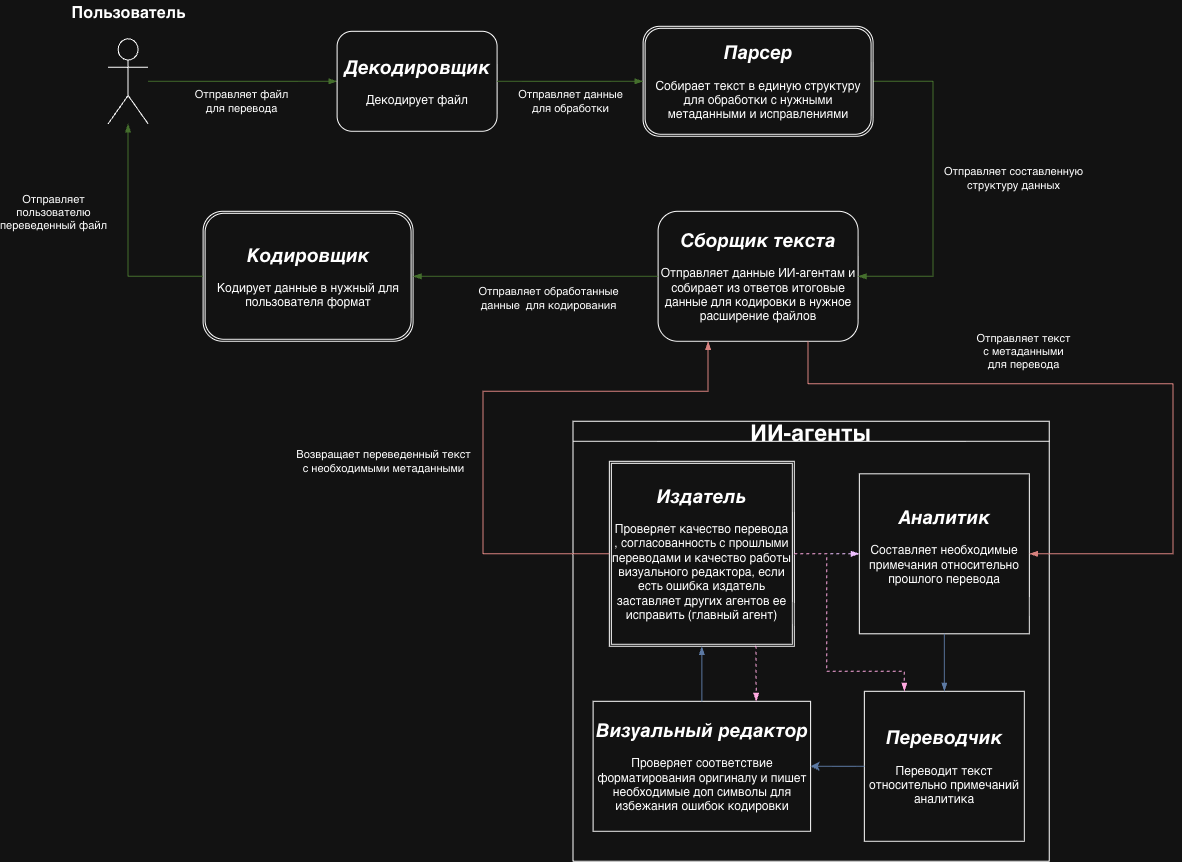

The diagram above was exported from draw.io. Its source (the exported page's mxGraphModel, read from the mxfile embedded in the PNG):
<mxGraphModel dx="2085" dy="866" grid="1" gridSize="10" guides="1" tooltips="1" connect="1" arrows="1" fold="1" page="1" pageScale="1" pageWidth="827" pageHeight="1169" math="0" shadow="0">
  <root>
    <mxCell id="0" />
    <mxCell id="1" parent="0" />
    <mxCell id="CtxuTpBlrpQ8d_gXMIc2-11" edge="1" parent="1" source="CtxuTpBlrpQ8d_gXMIc2-61" style="endArrow=blockThin;html=1;rounded=0;entryX=0;entryY=0.5;entryDx=0;entryDy=0;endFill=1;fillColor=#d5e8d4;strokeColor=#82b366;" target="CtxuTpBlrpQ8d_gXMIc2-15" value="">
      <mxGeometry height="50" relative="1" width="50" as="geometry">
        <mxPoint x="160" y="170" as="sourcePoint" />
        <mxPoint x="420" y="170" as="targetPoint" />
      </mxGeometry>
    </mxCell>
    <mxCell id="CtxuTpBlrpQ8d_gXMIc2-12" connectable="0" parent="CtxuTpBlrpQ8d_gXMIc2-11" style="edgeLabel;html=1;align=center;verticalAlign=middle;resizable=0;points=[];" value="Отправляет файл &lt;br&gt;для перевода" vertex="1">
      <mxGeometry relative="1" x="-0.1771" y="2" as="geometry">
        <mxPoint x="15" y="22" as="offset" />
      </mxGeometry>
    </mxCell>
    <mxCell id="CtxuTpBlrpQ8d_gXMIc2-15" parent="1" style="rounded=1;whiteSpace=wrap;html=1;" value="&lt;span style=&quot;font-size: 19px;&quot;&gt;&lt;b&gt;&lt;i&gt;Декодировщик&lt;/i&gt;&lt;/b&gt;&lt;/span&gt;&lt;br&gt;&lt;br&gt;Декодирует файл" vertex="1">
      <mxGeometry height="100" width="160" x="334" y="120" as="geometry" />
    </mxCell>
    <mxCell id="CtxuTpBlrpQ8d_gXMIc2-23" parent="1" style="rounded=1;whiteSpace=wrap;html=1;" value="&lt;i&gt;&lt;font style=&quot;font-size: 19px;&quot;&gt;&lt;b style=&quot;&quot;&gt;Сборщик текста&lt;/b&gt;&lt;/font&gt;&lt;/i&gt;&lt;br&gt;&lt;br&gt;Отправляет данные ИИ-агентам и собирает из ответов итоговые данные для кодировки в нужное расширение файлов" vertex="1">
      <mxGeometry height="130" width="200" x="655" y="300" as="geometry" />
    </mxCell>
    <mxCell id="CtxuTpBlrpQ8d_gXMIc2-24" edge="1" parent="1" source="CtxuTpBlrpQ8d_gXMIc2-33" style="endArrow=blockThin;html=1;rounded=0;entryX=1;entryY=0.5;entryDx=0;entryDy=0;exitX=1;exitY=0.5;exitDx=0;exitDy=0;endFill=1;fillColor=#d5e8d4;strokeColor=#82b366;edgeStyle=orthogonalEdgeStyle;" target="CtxuTpBlrpQ8d_gXMIc2-23" value="">
      <mxGeometry height="50" relative="1" width="50" as="geometry">
        <Array as="points">
          <mxPoint x="930" y="170" />
          <mxPoint x="930" y="365.07" />
        </Array>
        <mxPoint x="670" y="240" as="sourcePoint" />
        <mxPoint x="560" y="140" as="targetPoint" />
      </mxGeometry>
    </mxCell>
    <mxCell id="CtxuTpBlrpQ8d_gXMIc2-40" connectable="0" parent="CtxuTpBlrpQ8d_gXMIc2-24" style="edgeLabel;html=1;align=center;verticalAlign=middle;resizable=0;points=[];" value="Отправляет составленную &lt;br&gt;структуру данных" vertex="1">
      <mxGeometry relative="1" x="-0.1187" y="3" as="geometry">
        <mxPoint x="77" y="12" as="offset" />
      </mxGeometry>
    </mxCell>
    <mxCell id="CtxuTpBlrpQ8d_gXMIc2-26" parent="1" style="swimlane;startSize=20;horizontal=1;containerType=tree;transparentBounds=1;groupPadding=20;newEdgeStyle={&quot;edgeStyle&quot;:&quot;elbowEdgeStyle&quot;,&quot;startArrow&quot;:&quot;none&quot;,&quot;endArrow&quot;:&quot;none&quot;};fontSize=23;" value="ИИ-агенты" vertex="1">
      <mxGeometry as="geometry" />
    </mxCell>
    <UserObject label="&lt;b&gt;&lt;i&gt;&lt;font style=&quot;&quot;&gt;&lt;font style=&quot;font-size: 19px;&quot;&gt;Аналитик&lt;/font&gt;&lt;br&gt;&lt;/font&gt;&lt;/i&gt;&lt;/b&gt;&lt;br&gt;Составляет необходимые примечания относительно прошлого перевода&lt;br&gt;&lt;div&gt;&lt;br&gt;&lt;/div&gt;" treeRoot="1" id="CtxuTpBlrpQ8d_gXMIc2-29">
      <mxCell parent="CtxuTpBlrpQ8d_gXMIc2-26" style="whiteSpace=wrap;html=1;align=center;treeFolding=1;treeMoving=1;newEdgeStyle={&quot;edgeStyle&quot;:&quot;elbowEdgeStyle&quot;,&quot;startArrow&quot;:&quot;none&quot;,&quot;endArrow&quot;:&quot;none&quot;};" vertex="1">
        <mxGeometry height="160" width="170" x="856.25" y="562.5" as="geometry" />
      </mxCell>
    </UserObject>
    <mxCell id="CtxuTpBlrpQ8d_gXMIc2-30" parent="CtxuTpBlrpQ8d_gXMIc2-26" style="whiteSpace=wrap;html=1;align=center;verticalAlign=middle;treeFolding=1;treeMoving=1;newEdgeStyle={&quot;edgeStyle&quot;:&quot;elbowEdgeStyle&quot;,&quot;startArrow&quot;:&quot;none&quot;,&quot;endArrow&quot;:&quot;none&quot;};" value="&lt;font style=&quot;&quot;&gt;&lt;b style=&quot;font-style: italic;&quot;&gt;&lt;font style=&quot;font-size: 19px;&quot;&gt;Визуальный редактор&lt;/font&gt;&lt;/b&gt;&lt;br&gt;&lt;br&gt;&lt;font&gt;Проверяет соответствие форматирования оригиналу и пишет необходимые доп символы для избежания ошибок кодировки&lt;/font&gt;&lt;/font&gt;" vertex="1">
      <mxGeometry height="130" width="217.5" x="590" y="790" as="geometry" />
    </mxCell>
    <mxCell id="CtxuTpBlrpQ8d_gXMIc2-31" parent="CtxuTpBlrpQ8d_gXMIc2-26" style="whiteSpace=wrap;html=1;align=center;verticalAlign=middle;treeFolding=1;treeMoving=1;newEdgeStyle={&quot;edgeStyle&quot;:&quot;elbowEdgeStyle&quot;,&quot;startArrow&quot;:&quot;none&quot;,&quot;endArrow&quot;:&quot;none&quot;};" value="&lt;font style=&quot;&quot;&gt;&lt;span style=&quot;font-style: italic;&quot;&gt;&lt;b style=&quot;&quot;&gt;&lt;font style=&quot;font-size: 19px;&quot;&gt;Переводчик&lt;/font&gt;&lt;/b&gt;&lt;/span&gt;&lt;br&gt;&lt;br&gt;&lt;font&gt;Переводит текст относительно примечаний аналитика&lt;/font&gt;&lt;/font&gt;" vertex="1">
      <mxGeometry height="150" width="160" x="861.25" y="780" as="geometry" />
    </mxCell>
    <mxCell id="CtxuTpBlrpQ8d_gXMIc2-45" parent="CtxuTpBlrpQ8d_gXMIc2-26" style="shape=ext;double=1;whiteSpace=wrap;html=1;aspect=fixed;" value="&lt;font style=&quot;&quot;&gt;&lt;span style=&quot;font-style: italic;&quot;&gt;&lt;b style=&quot;&quot;&gt;&lt;font style=&quot;font-size: 19px;&quot;&gt;Издатель&lt;/font&gt;&lt;/b&gt;&lt;/span&gt;&lt;br&gt;&lt;br&gt;&lt;font&gt;Проверяет качество перевода , согласованность с прошлыми переводами и качество работы визуального редактора, если есть ошибка издатель заставляет других агентов ее исправить (главный агент)&lt;/font&gt;&lt;/font&gt;" vertex="1">
      <mxGeometry height="185" width="185" x="606.25" y="550" as="geometry" />
    </mxCell>
    <mxCell id="CtxuTpBlrpQ8d_gXMIc2-48" edge="1" parent="CtxuTpBlrpQ8d_gXMIc2-26" source="CtxuTpBlrpQ8d_gXMIc2-29" style="endArrow=blockThin;html=1;rounded=0;exitX=0.5;exitY=1;exitDx=0;exitDy=0;entryX=0.5;entryY=0;entryDx=0;entryDy=0;endFill=1;fillColor=#dae8fc;strokeColor=#6c8ebf;" target="CtxuTpBlrpQ8d_gXMIc2-31" value="">
      <mxGeometry height="50" relative="1" width="50" as="geometry">
        <mxPoint x="756.25" y="660" as="sourcePoint" />
        <mxPoint x="806.25" y="610" as="targetPoint" />
      </mxGeometry>
    </mxCell>
    <mxCell id="CtxuTpBlrpQ8d_gXMIc2-49" edge="1" parent="CtxuTpBlrpQ8d_gXMIc2-26" source="CtxuTpBlrpQ8d_gXMIc2-31" style="endArrow=classic;html=1;rounded=0;exitX=0;exitY=0.5;exitDx=0;exitDy=0;entryX=1;entryY=0.5;entryDx=0;entryDy=0;fillColor=#dae8fc;strokeColor=#6c8ebf;" target="CtxuTpBlrpQ8d_gXMIc2-30" value="">
      <mxGeometry height="50" relative="1" width="50" as="geometry">
        <mxPoint x="756.25" y="660" as="sourcePoint" />
        <mxPoint x="806.25" y="610" as="targetPoint" />
      </mxGeometry>
    </mxCell>
    <mxCell id="CtxuTpBlrpQ8d_gXMIc2-50" edge="1" parent="CtxuTpBlrpQ8d_gXMIc2-26" source="CtxuTpBlrpQ8d_gXMIc2-30" style="endArrow=blockThin;html=1;rounded=0;entryX=0.5;entryY=1;entryDx=0;entryDy=0;endFill=1;fillColor=#dae8fc;strokeColor=#6c8ebf;exitX=0.5;exitY=0;exitDx=0;exitDy=0;" target="CtxuTpBlrpQ8d_gXMIc2-45" value="">
      <mxGeometry height="50" relative="1" width="50" as="geometry">
        <mxPoint x="652.5" y="790" as="sourcePoint" />
        <mxPoint x="806.25" y="610" as="targetPoint" />
      </mxGeometry>
    </mxCell>
    <mxCell id="CtxuTpBlrpQ8d_gXMIc2-52" edge="1" parent="CtxuTpBlrpQ8d_gXMIc2-26" source="CtxuTpBlrpQ8d_gXMIc2-45" style="endArrow=blockThin;dashed=1;html=1;rounded=0;exitX=1;exitY=0.5;exitDx=0;exitDy=0;entryX=0;entryY=0.5;entryDx=0;entryDy=0;endFill=1;fillColor=#6a00ff;strokeColor=#3700CC;" target="CtxuTpBlrpQ8d_gXMIc2-29" value="">
      <mxGeometry height="50" relative="1" width="50" as="geometry">
        <mxPoint x="756.25" y="660" as="sourcePoint" />
        <mxPoint x="806.25" y="610" as="targetPoint" />
      </mxGeometry>
    </mxCell>
    <mxCell id="CtxuTpBlrpQ8d_gXMIc2-55" edge="1" parent="CtxuTpBlrpQ8d_gXMIc2-26" source="CtxuTpBlrpQ8d_gXMIc2-45" style="endArrow=blockThin;dashed=1;html=1;rounded=0;endFill=1;fillColor=#d80073;strokeColor=#A50040;entryX=0.75;entryY=0;entryDx=0;entryDy=0;exitX=0.792;exitY=0.997;exitDx=0;exitDy=0;exitPerimeter=0;" target="CtxuTpBlrpQ8d_gXMIc2-30" value="">
      <mxGeometry height="50" relative="1" width="50" as="geometry">
        <mxPoint x="753.13" y="740" as="sourcePoint" />
        <mxPoint x="743.99" y="790" as="targetPoint" />
      </mxGeometry>
    </mxCell>
    <mxCell id="CtxuTpBlrpQ8d_gXMIc2-53" edge="1" parent="CtxuTpBlrpQ8d_gXMIc2-26" source="CtxuTpBlrpQ8d_gXMIc2-45" style="endArrow=blockThin;dashed=1;html=1;rounded=0;exitX=1;exitY=0.5;exitDx=0;exitDy=0;endFill=1;entryX=0.25;entryY=0;entryDx=0;entryDy=0;edgeStyle=orthogonalEdgeStyle;fillColor=#d80073;strokeColor=#A50040;" target="CtxuTpBlrpQ8d_gXMIc2-31" value="">
      <mxGeometry height="50" relative="1" width="50" as="geometry">
        <Array as="points">
          <mxPoint x="823.75" y="642.5" />
          <mxPoint x="823.75" y="760" />
          <mxPoint x="901.25" y="760" />
        </Array>
        <mxPoint x="633.75" y="650" as="sourcePoint" />
        <mxPoint x="733.75" y="770" as="targetPoint" />
      </mxGeometry>
    </mxCell>
    <mxCell id="CtxuTpBlrpQ8d_gXMIc2-33" parent="1" style="shape=ext;double=1;rounded=1;whiteSpace=wrap;html=1;" value="&lt;b&gt;&lt;i&gt;&lt;font style=&quot;font-size: 19px;&quot;&gt;Парсер&lt;/font&gt;&lt;/i&gt;&lt;/b&gt;&lt;br&gt;&lt;br&gt;Собирает текст в единую структуру для обработки с нужными метаданными и исправлениями" vertex="1">
      <mxGeometry height="110" width="230" x="640" y="115" as="geometry" />
    </mxCell>
    <mxCell id="CtxuTpBlrpQ8d_gXMIc2-34" edge="1" parent="1" source="CtxuTpBlrpQ8d_gXMIc2-15" style="endArrow=blockThin;html=1;rounded=0;exitX=1;exitY=0.5;exitDx=0;exitDy=0;entryX=0;entryY=0.5;entryDx=0;entryDy=0;endFill=1;fillColor=#d5e8d4;strokeColor=#82b366;" target="CtxuTpBlrpQ8d_gXMIc2-33" value="">
      <mxGeometry height="50" relative="1" width="50" as="geometry">
        <mxPoint x="510" y="440" as="sourcePoint" />
        <mxPoint x="560" y="390" as="targetPoint" />
      </mxGeometry>
    </mxCell>
    <mxCell id="CtxuTpBlrpQ8d_gXMIc2-35" connectable="0" parent="CtxuTpBlrpQ8d_gXMIc2-34" style="edgeLabel;html=1;align=center;verticalAlign=middle;resizable=0;points=[];" value="Отправляет данные &lt;br&gt;для обработки" vertex="1">
      <mxGeometry relative="1" x="-0.0678" y="1" as="geometry">
        <mxPoint x="5" y="21" as="offset" />
      </mxGeometry>
    </mxCell>
    <mxCell id="CtxuTpBlrpQ8d_gXMIc2-36" parent="1" style="shape=ext;double=1;rounded=1;whiteSpace=wrap;html=1;" value="&lt;i&gt;&lt;b&gt;&lt;font style=&quot;font-size: 19px;&quot;&gt;Кодировщик&lt;/font&gt;&lt;/b&gt;&lt;/i&gt;&lt;br&gt;&lt;br&gt;Кодирует данные в нужный для пользователя формат" vertex="1">
      <mxGeometry height="130" width="210" x="200" y="300" as="geometry" />
    </mxCell>
    <mxCell id="CtxuTpBlrpQ8d_gXMIc2-38" edge="1" parent="1" source="CtxuTpBlrpQ8d_gXMIc2-36" style="endArrow=blockThin;html=1;rounded=0;exitX=0;exitY=0.5;exitDx=0;exitDy=0;endFill=1;fillColor=#d5e8d4;gradientColor=#97d077;strokeColor=#82b366;edgeStyle=orthogonalEdgeStyle;" target="CtxuTpBlrpQ8d_gXMIc2-61" value="">
      <mxGeometry height="50" relative="1" width="50" as="geometry">
        <mxPoint x="520" y="440" as="sourcePoint" />
        <mxPoint x="120" y="280" as="targetPoint" />
      </mxGeometry>
    </mxCell>
    <mxCell id="CtxuTpBlrpQ8d_gXMIc2-39" connectable="0" parent="CtxuTpBlrpQ8d_gXMIc2-38" style="edgeLabel;html=1;align=center;verticalAlign=middle;resizable=0;points=[];rotation=0;" value="Отправляет &lt;br&gt;пользователю &lt;br&gt;переведенный файл" vertex="1">
      <mxGeometry relative="1" x="0.1098" as="geometry">
        <mxPoint x="-75" y="-13" as="offset" />
      </mxGeometry>
    </mxCell>
    <mxCell id="CtxuTpBlrpQ8d_gXMIc2-41" edge="1" parent="1" source="CtxuTpBlrpQ8d_gXMIc2-23" style="endArrow=blockThin;html=1;rounded=0;exitX=0.75;exitY=1;exitDx=0;exitDy=0;entryX=1;entryY=0.5;entryDx=0;entryDy=0;edgeStyle=orthogonalEdgeStyle;endFill=1;fillColor=#f8cecc;strokeColor=#b85450;" target="CtxuTpBlrpQ8d_gXMIc2-29" value="">
      <mxGeometry height="50" relative="1" width="50" as="geometry">
        <Array as="points">
          <mxPoint x="805.07" y="472.53" />
          <mxPoint x="1170" y="472.53" />
          <mxPoint x="1170" y="642.53" />
        </Array>
        <mxPoint x="855" y="422.47" as="sourcePoint" />
        <mxPoint x="1076.25" y="634.97" as="targetPoint" />
      </mxGeometry>
    </mxCell>
    <mxCell id="CtxuTpBlrpQ8d_gXMIc2-42" connectable="0" parent="CtxuTpBlrpQ8d_gXMIc2-41" style="edgeLabel;html=1;align=center;verticalAlign=middle;resizable=0;points=[];rotation=0;" value="Отправляет текст &lt;br&gt;с метаданными &lt;br&gt;для перевода" vertex="1">
      <mxGeometry relative="1" x="-0.1186" y="3" as="geometry">
        <mxPoint x="-60" y="-30" as="offset" />
      </mxGeometry>
    </mxCell>
    <mxCell id="CtxuTpBlrpQ8d_gXMIc2-43" edge="1" parent="1" source="CtxuTpBlrpQ8d_gXMIc2-45" style="endArrow=blockThin;html=1;rounded=0;exitX=0;exitY=0.5;exitDx=0;exitDy=0;entryX=0.25;entryY=1;entryDx=0;entryDy=0;edgeStyle=orthogonalEdgeStyle;endFill=1;fillColor=#f8cecc;strokeColor=#b85450;gradientColor=#ea6b66;" target="CtxuTpBlrpQ8d_gXMIc2-23" value="">
      <mxGeometry height="50" relative="1" width="50" as="geometry">
        <Array as="points">
          <mxPoint x="480" y="642.53" />
          <mxPoint x="480" y="480" />
          <mxPoint x="705.07" y="480" />
        </Array>
        <mxPoint x="650" y="640" as="sourcePoint" />
        <mxPoint x="700" y="590" as="targetPoint" />
      </mxGeometry>
    </mxCell>
    <mxCell id="CtxuTpBlrpQ8d_gXMIc2-44" connectable="0" parent="CtxuTpBlrpQ8d_gXMIc2-43" style="edgeLabel;html=1;align=center;verticalAlign=middle;resizable=0;points=[];" value="Возвращает переведенный текст &lt;br&gt;с необходимыми метаданными" vertex="1">
      <mxGeometry relative="1" x="0.1983" y="-3" as="geometry">
        <mxPoint x="-149" y="67" as="offset" />
      </mxGeometry>
    </mxCell>
    <mxCell id="CtxuTpBlrpQ8d_gXMIc2-46" edge="1" parent="1" source="CtxuTpBlrpQ8d_gXMIc2-23" style="endArrow=blockThin;html=1;rounded=0;exitX=0;exitY=0.5;exitDx=0;exitDy=0;entryX=1;entryY=0.5;entryDx=0;entryDy=0;endFill=1;fillColor=#d5e8d4;gradientColor=#97d077;strokeColor=#82b366;" target="CtxuTpBlrpQ8d_gXMIc2-36" value="">
      <mxGeometry height="50" relative="1" width="50" as="geometry">
        <mxPoint x="440" y="630" as="sourcePoint" />
        <mxPoint x="490" y="580" as="targetPoint" />
      </mxGeometry>
    </mxCell>
    <mxCell id="CtxuTpBlrpQ8d_gXMIc2-47" connectable="0" parent="CtxuTpBlrpQ8d_gXMIc2-46" style="edgeLabel;html=1;align=center;verticalAlign=middle;resizable=0;points=[];" value="Отправляет обработанные &lt;br&gt;данные&amp;nbsp; для кодирования" vertex="1">
      <mxGeometry relative="1" x="0.1617" y="4" as="geometry">
        <mxPoint x="32" y="18" as="offset" />
      </mxGeometry>
    </mxCell>
    <mxCell id="CtxuTpBlrpQ8d_gXMIc2-61" parent="1" style="shape=umlActor;verticalLabelPosition=bottom;verticalAlign=top;html=1;" value="" vertex="1">
      <mxGeometry height="85" width="40" x="105" y="127.5" as="geometry" />
    </mxCell>
    <mxCell id="CtxuTpBlrpQ8d_gXMIc2-63" parent="1" style="text;align=center;fontStyle=1;verticalAlign=middle;spacingLeft=3;spacingRight=3;strokeColor=none;rotatable=0;points=[[0,0.5],[1,0.5]];portConstraint=eastwest;html=1;" value="&lt;font style=&quot;font-size: 16px;&quot;&gt;Пользователь&lt;/font&gt;" vertex="1">
      <mxGeometry height="26" width="80" x="85" y="89" as="geometry" />
    </mxCell>
  </root>
</mxGraphModel>